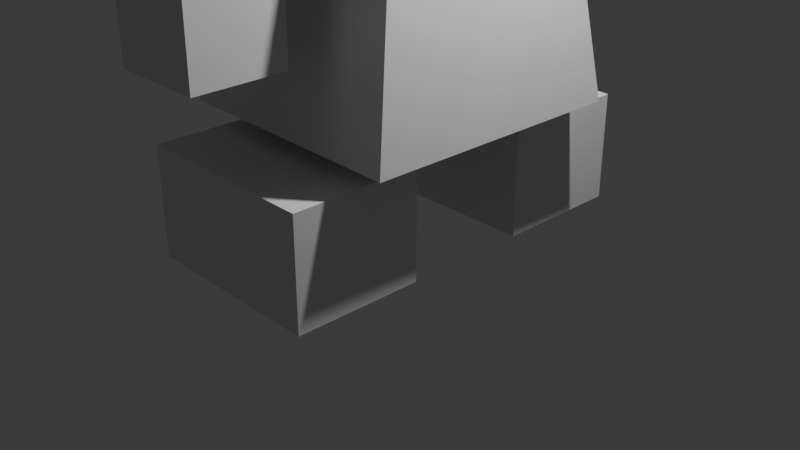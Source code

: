 # Source: Player_-_Rigged.blend  (saved by Blender 4.2.66; exported with 4.5.12 LTS)
import bpy
from mathutils import Matrix  # noqa: F401  (used for matrix-valued properties, if any)

bpy.ops.wm.read_factory_settings(use_empty=True)
scene = bpy.context.scene
scene.name = 'Scene'

# ---- collections
col_collection = bpy.data.collections.new('Collection'); scene.collection.children.link(col_collection)
col_player = bpy.data.collections.new('Player'); scene.collection.children.link(col_player)

# ---- materials (node trees are filled in below, after node groups)
mat_material_001 = bpy.data.materials.new('Material.001')
mat_material_001.alpha_threshold = 0.0
mat_material_001.roughness = 0.5
mat_material_001.line_color = (0.0, 0.0, 0.0, 1.0)
mat_material = bpy.data.materials.new('Material')
mat_material.alpha_threshold = 0.0
mat_material.roughness = 0.5
mat_material.line_color = (0.0, 0.0, 0.0, 1.0)

# ---- material node trees
mat_material_001.use_nodes = True; mat_material_001.node_tree.nodes.clear()
_N = mat_material_001.node_tree.nodes; _L = mat_material_001.node_tree.links
n0 = _N.new('ShaderNodeOutputMaterial'); n0.name = 'Material Output'; n0.location = (300, 300)
n1 = _N.new('ShaderNodeBsdfPrincipled'); n1.name = 'Principled BSDF'; n1.location = (10, 300)
n1.inputs[3].default_value = 1.45
_L.new(n1.outputs[0], n0.inputs[0])
n0.is_active_output = True
mat_material.use_nodes = True; mat_material.node_tree.nodes.clear()
_N = mat_material.node_tree.nodes; _L = mat_material.node_tree.links
n0 = _N.new('ShaderNodeOutputMaterial'); n0.name = 'Material Output'; n0.location = (300, 300)
n1 = _N.new('ShaderNodeBsdfPrincipled'); n1.name = 'Principled BSDF'; n1.location = (10, 300)
n1.inputs[3].default_value = 1.45
_L.new(n1.outputs[0], n0.inputs[0])
n0.is_active_output = True

# ---- world
world_world = bpy.data.worlds.new('World'); scene.world = world_world
world_world.use_nodes = True; world_world.node_tree.nodes.clear()
_N = world_world.node_tree.nodes; _L = world_world.node_tree.links
n0 = _N.new('ShaderNodeOutputWorld'); n0.name = 'World Output'; n0.location = (300, 300)
n1 = _N.new('ShaderNodeBackground'); n1.name = 'Background'; n1.location = (10, 300)
n1.inputs[0].default_value = (0.05088, 0.05088, 0.05088, 1.0)
_L.new(n1.outputs[0], n0.inputs[0])
n0.is_active_output = True
world_world.color = (0.05088, 0.05088, 0.05088)
world_world.sun_shadow_jitter_overblur = 0.0

# ---- cameras
cam_camera = bpy.data.cameras.new('Camera')
cam_camera.clip_end = 100.0
cam_camera.ortho_scale = 7.314

# ---- lights
light_light = bpy.data.lights.new('Light', 'POINT')
light_light.energy = 1000.0
light_light.shadow_soft_size = 0.1

# ---- meshes
me_cube_002 = bpy.data.meshes.new('Cube.002')
me_cube_002.from_pydata([(1.0, 1.0, 1.0), (1.0, 1.0, -1.0), (1.0, -1.0, 1.0), (1.0, -1.0, -1.0), (-1.0, 1.0, 1.0), (-1.0, 1.0, -1.0), (-1.0, -1.0, 1.0), (-1.0, -1.0, -1.0)], [], [(0, 4, 6, 2), (3, 2, 6, 7), (7, 6, 4, 5), (5, 1, 3, 7), (1, 0, 2, 3), (5, 4, 0, 1)])
_uv = me_cube_002.uv_layers.new(name='UVMap')
_uv.uv.foreach_set('vector', [0.625, 0.5, 0.875, 0.5, 0.875, 0.75, 0.625, 0.75, 0.375, 0.75, 0.625, 0.75, 0.625, 1.0, 0.375, 1.0, 0.375, 0.0, 0.625, 0.0, 0.625, 0.25, 0.375, 0.25, 0.125, 0.5, 0.375, 0.5, 0.375, 0.75, 0.125, 0.75, 0.375, 0.5, 0.625, 0.5, 0.625, 0.75, 0.375, 0.75, 0.375, 0.25, 0.625, 0.25, 0.625, 0.5, 0.375, 0.5])
_ca = me_cube_002.color_attributes.new('Attribute', 'BYTE_COLOR', 'CORNER')
_ca.data.foreach_set('color', [1.0, 1.0, 1.0, 1.0, 1.0, 1.0, 1.0, 1.0, 1.0, 1.0, 1.0, 1.0, 1.0, 1.0, 1.0, 1.0, 1.0, 1.0, 1.0, 1.0, 1.0, 1.0, 1.0, 1.0, 1.0, 1.0, 1.0, 1.0, 1.0, 1.0, 1.0, 1.0, 1.0, 1.0, 1.0, 1.0, 1.0, 1.0, 1.0, 1.0, 1.0, 1.0, 1.0, 1.0, 1.0, 1.0, 1.0, 1.0, 1.0, 1.0, 1.0, 1.0, 1.0, 1.0, 1.0, 1.0, 1.0, 1.0, 1.0, 1.0, 1.0, 1.0, 1.0, 1.0, 1.0, 1.0, 1.0, 1.0, 1.0, 1.0, 1.0, 1.0, 1.0, 1.0, 1.0, 1.0, 1.0, 1.0, 1.0, 1.0, 1.0, 1.0, 1.0, 1.0, 1.0, 1.0, 1.0, 1.0, 1.0, 1.0, 1.0, 1.0, 1.0, 1.0, 1.0, 1.0])
me_cube_002.materials.append(mat_material_001)
me_cube_002.use_mirror_vertex_groups = False
me_cube_002.update()
me_cube = bpy.data.meshes.new('Cube')
me_cube.from_pydata([(1.0, 1.0, 1.0), (1.342, 1.367, -1.0), (1.0, -1.0, 1.0), (1.315, -1.449, -1.0), (-1.0, 1.0, 1.0), (-1.306, 1.354, -1.0), (-1.0, -1.0, 1.0), (-1.305, -1.401, -1.0)], [], [(0, 4, 6, 2), (3, 2, 6, 7), (7, 6, 4, 5), (5, 1, 3, 7), (1, 0, 2, 3), (5, 4, 0, 1)])
_uv = me_cube.uv_layers.new(name='UVMap')
_uv.uv.foreach_set('vector', [0.625, 0.5, 0.875, 0.5, 0.875, 0.75, 0.625, 0.75, 0.375, 0.75, 0.625, 0.75, 0.625, 1.0, 0.375, 1.0, 0.375, 0.0, 0.625, 0.0, 0.625, 0.25, 0.375, 0.25, 0.125, 0.5, 0.375, 0.5, 0.375, 0.75, 0.125, 0.75, 0.375, 0.5, 0.625, 0.5, 0.625, 0.75, 0.375, 0.75, 0.375, 0.25, 0.625, 0.25, 0.625, 0.5, 0.375, 0.5])
me_cube.materials.append(mat_material)
me_cube.use_mirror_vertex_groups = False
me_cube.update()
me_cube_003 = bpy.data.meshes.new('Cube.003')
me_cube_003.from_pydata([(-1.0, -1.0, -1.0), (-1.0, -1.0, 1.0), (-1.0, 1.0, -1.0), (-1.0, 1.0, 1.0), (1.0, -1.0, -1.0), (1.0, -1.0, 1.0), (1.0, 1.0, -1.0), (1.0, 1.0, 1.0)], [], [(0, 1, 3, 2), (2, 3, 7, 6), (6, 7, 5, 4), (4, 5, 1, 0), (2, 6, 4, 0), (7, 3, 1, 5)])
_uv = me_cube_003.uv_layers.new(name='UVMap')
_uv.uv.foreach_set('vector', [0.375, 0.0, 0.625, 0.0, 0.625, 0.25, 0.375, 0.25, 0.375, 0.25, 0.625, 0.25, 0.625, 0.5, 0.375, 0.5, 0.375, 0.5, 0.625, 0.5, 0.625, 0.75, 0.375, 0.75, 0.375, 0.75, 0.625, 0.75, 0.625, 1.0, 0.375, 1.0, 0.125, 0.5, 0.375, 0.5, 0.375, 0.75, 0.125, 0.75, 0.625, 0.5, 0.875, 0.5, 0.875, 0.75, 0.625, 0.75])
me_cube_003.update()
me_cube_004 = bpy.data.meshes.new('Cube.004')
me_cube_004.from_pydata([(-1.0, -1.0, -1.0), (-1.0, -1.0, 1.0), (-1.0, 1.0, -1.0), (-1.0, 1.0, 1.0), (1.0, -1.0, -1.0), (1.0, -1.0, 1.0), (1.0, 1.0, -1.0), (1.0, 1.0, 1.0)], [], [(0, 1, 3, 2), (2, 3, 7, 6), (6, 7, 5, 4), (4, 5, 1, 0), (2, 6, 4, 0), (7, 3, 1, 5)])
_uv = me_cube_004.uv_layers.new(name='UVMap')
_uv.uv.foreach_set('vector', [0.375, 0.0, 0.625, 0.0, 0.625, 0.25, 0.375, 0.25, 0.375, 0.25, 0.625, 0.25, 0.625, 0.5, 0.375, 0.5, 0.375, 0.5, 0.625, 0.5, 0.625, 0.75, 0.375, 0.75, 0.375, 0.75, 0.625, 0.75, 0.625, 1.0, 0.375, 1.0, 0.125, 0.5, 0.375, 0.5, 0.375, 0.75, 0.125, 0.75, 0.625, 0.5, 0.875, 0.5, 0.875, 0.75, 0.625, 0.75])
me_cube_004.update()
me_cube_006 = bpy.data.meshes.new('Cube.006')
me_cube_006.from_pydata([(-1.324, -0.2646, -0.3085), (-1.324, -0.2646, 0.3085), (-1.324, 0.2646, -0.3085), (-1.324, 0.2646, 0.3085), (1.324, -0.2646, -0.3085), (1.324, -0.2646, 0.3085), (1.324, 0.2646, -0.3085), (1.324, 0.2646, 0.3085)], [], [(0, 1, 3, 2), (2, 3, 7, 6), (6, 7, 5, 4), (4, 5, 1, 0), (2, 6, 4, 0), (7, 3, 1, 5)])
_uv = me_cube_006.uv_layers.new(name='UVMap')
_uv.uv.foreach_set('vector', [0.375, 0.0, 0.625, 0.0, 0.625, 0.25, 0.375, 0.25, 0.375, 0.25, 0.625, 0.25, 0.625, 0.5, 0.375, 0.5, 0.375, 0.5, 0.625, 0.5, 0.625, 0.75, 0.375, 0.75, 0.375, 0.75, 0.625, 0.75, 0.625, 1.0, 0.375, 1.0, 0.125, 0.5, 0.375, 0.5, 0.375, 0.75, 0.125, 0.75, 0.625, 0.5, 0.875, 0.5, 0.875, 0.75, 0.625, 0.75])
me_cube_006.update()
me_cube_005 = bpy.data.meshes.new('Cube.005')
me_cube_005.from_pydata([(-1.324, -0.2646, -0.3085), (-1.324, -0.2646, 0.3085), (-1.324, 0.2646, -0.3085), (-1.324, 0.2646, 0.3085), (1.324, -0.2646, -0.3085), (1.324, -0.2646, 0.3085), (1.324, 0.2646, -0.3085), (1.324, 0.2646, 0.3085)], [], [(0, 1, 3, 2), (2, 3, 7, 6), (6, 7, 5, 4), (4, 5, 1, 0), (2, 6, 4, 0), (7, 3, 1, 5)])
_uv = me_cube_005.uv_layers.new(name='UVMap')
_uv.uv.foreach_set('vector', [0.375, 0.0, 0.625, 0.0, 0.625, 0.25, 0.375, 0.25, 0.375, 0.25, 0.625, 0.25, 0.625, 0.5, 0.375, 0.5, 0.375, 0.5, 0.625, 0.5, 0.625, 0.75, 0.375, 0.75, 0.375, 0.75, 0.625, 0.75, 0.625, 1.0, 0.375, 1.0, 0.125, 0.5, 0.375, 0.5, 0.375, 0.75, 0.125, 0.75, 0.625, 0.5, 0.875, 0.5, 0.875, 0.75, 0.625, 0.75])
me_cube_005.update()
arm_metarig = bpy.data.armatures.new('metarig')  # bones are not reproduced

# ---- objects
ob_light = bpy.data.objects.new('Light', light_light)
ob_camera = bpy.data.objects.new('Camera', cam_camera)
ob_head = bpy.data.objects.new('Head', me_cube_002)
ob_body = bpy.data.objects.new('Body', me_cube)
ob_rightfoot = bpy.data.objects.new('RightFoot', me_cube_003)
ob_leftfoot = bpy.data.objects.new('LeftFoot', me_cube_004)
ob_lefthand = bpy.data.objects.new('LeftHand', me_cube_006)
ob_righthand = bpy.data.objects.new('RightHand', me_cube_005)
ob_metarig = bpy.data.objects.new('metarig', arm_metarig)

# ---- transforms, parenting, visibility, modifiers, constraints
ob_light.location = (2.559, 0.867, 5.966)
ob_light.rotation_euler = (0.6503, 0.05522, 1.866)
ob_light.lock_rotations_4d = False
ob_light.empty_display_type = 'ARROWS'
ob_light.color = (0.0, 0.0, 0.0, 0.0)
ob_light.lineart.crease_threshold = 0.0
ob_camera.location = (7.359, -6.926, 4.958)
ob_camera.rotation_euler = (1.109, 0.0, 0.8149)
ob_camera.lock_rotations_4d = False
ob_camera.empty_display_type = 'ARROWS'
ob_camera.color = (0.0, 0.0, 0.0, 0.0)
ob_camera.display_type = 'WIRE'
ob_camera.lineart.crease_threshold = 0.0
ob_head.parent = ob_metarig
ob_head.matrix_parent_inverse = Matrix(((-0.07235, 0.4103, 0.0, -0.0), (-0.4103, -0.07235, -0.0, 0.0), (0.0, -0.0, 0.4167, -0.0), (-0.0, 0.0, -0.0, 1.0)))
ob_head.location = (0.0, 0.0, 5.04)
ob_head.scale = (0.9816, 0.9816, 0.9816)
ob_head.lock_rotations_4d = False
ob_head.empty_display_type = 'ARROWS'
ob_head.lineart.crease_threshold = 0.0
_vg = ob_head.vertex_groups.new(name='spine')
_vg = ob_head.vertex_groups.new(name='spine.001')
_vg = ob_head.vertex_groups.new(name='spine.002')
_vg = ob_head.vertex_groups.new(name='spine.003')
_vg = ob_head.vertex_groups.new(name='spine.004')
_vg = ob_head.vertex_groups.new(name='spine.005')
_vg = ob_head.vertex_groups.new(name='spine.006')
for _i, _w in zip([0, 1, 2, 3, 4, 5, 6, 7], [0.8441, 0.2092, 0.9131, 0.7857, 0.9157, 0.7964, 0.8518, 0.2552]): _vg.add([_i], _w, 'REPLACE')
_vg = ob_head.vertex_groups.new(name='shoulder.L')
for _i, _w in zip([0, 1, 2, 3, 4, 5], [0.1395, 0.7721, 0.04022, 0.1112, 0.03751, 0.1057]): _vg.add([_i], _w, 'REPLACE')
_vg = ob_head.vertex_groups.new(name='upper_arm.L')
_vg = ob_head.vertex_groups.new(name='forearm.L')
_vg = ob_head.vertex_groups.new(name='hand.L')
_vg = ob_head.vertex_groups.new(name='shoulder.R')
for _i, _w in zip([2, 3, 4, 5, 6, 7], [0.0336, 0.1031, 0.03108, 0.09799, 0.1298, 0.7202]): _vg.add([_i], _w, 'REPLACE')
_vg = ob_head.vertex_groups.new(name='upper_arm.R')
_vg = ob_head.vertex_groups.new(name='forearm.R')
_vg = ob_head.vertex_groups.new(name='hand.R')
_vg = ob_head.vertex_groups.new(name='breast.L')
_vg = ob_head.vertex_groups.new(name='breast.R')
_vg = ob_head.vertex_groups.new(name='pelvis.L')
_vg = ob_head.vertex_groups.new(name='pelvis.R')
_vg = ob_head.vertex_groups.new(name='shin.L')
_vg = ob_head.vertex_groups.new(name='foot.L')
_vg = ob_head.vertex_groups.new(name='toe.L')
_vg = ob_head.vertex_groups.new(name='heel.02.L')
_vg = ob_head.vertex_groups.new(name='shin.R')
_vg = ob_head.vertex_groups.new(name='foot.R')
_vg = ob_head.vertex_groups.new(name='toe.R')
_vg = ob_head.vertex_groups.new(name='heel.02.R')
_m = ob_head.modifiers.new('Armature', 'ARMATURE')
_m.object = ob_metarig
ob_body.parent = ob_metarig
ob_body.matrix_parent_inverse = Matrix(((-0.07235, 0.4103, 0.0, -0.0), (-0.4103, -0.07235, -0.0, 0.0), (0.0, -0.0, 0.4167, -0.0), (-0.0, 0.0, -0.0, 1.0)))
ob_body.location = (0.0, 0.0, 2.59)
ob_body.scale = (1.0, 1.0, 1.315)
ob_body.lock_rotations_4d = False
ob_body.empty_display_type = 'ARROWS'
ob_body.lineart.crease_threshold = 0.0
_vg = ob_body.vertex_groups.new(name='spine')
_vg = ob_body.vertex_groups.new(name='spine.001')
_vg = ob_body.vertex_groups.new(name='spine.002')
_vg = ob_body.vertex_groups.new(name='spine.003')
_vg = ob_body.vertex_groups.new(name='spine.004')
_vg = ob_body.vertex_groups.new(name='spine.005')
_vg = ob_body.vertex_groups.new(name='spine.006')
_vg = ob_body.vertex_groups.new(name='shoulder.L')
for _i, _w in zip([0, 1, 2, 4], [0.7932, 0.05719, 0.05067, 0.06717]): _vg.add([_i], _w, 'REPLACE')
_vg = ob_body.vertex_groups.new(name='upper_arm.L')
for _i, _w in zip([0, 4, 5, 6], [0.06464, 0.789, 0.0422, 0.0845]): _vg.add([_i], _w, 'REPLACE')
_vg = ob_body.vertex_groups.new(name='forearm.L')
_vg = ob_body.vertex_groups.new(name='hand.L')
_vg = ob_body.vertex_groups.new(name='shoulder.R')
for _i, _w in zip([0, 2, 3, 6], [0.07048, 0.8449, 0.08618, 0.08976]): _vg.add([_i], _w, 'REPLACE')
_vg = ob_body.vertex_groups.new(name='upper_arm.R')
_vg = ob_body.vertex_groups.new(name='forearm.R')
_vg = ob_body.vertex_groups.new(name='hand.R')
_vg = ob_body.vertex_groups.new(name='breast.L')
_vg = ob_body.vertex_groups.new(name='breast.R')
for _i, _w in zip([2, 4, 6, 7], [0.04194, 0.06256, 0.7297, 0.008412]): _vg.add([_i], _w, 'REPLACE')
_vg = ob_body.vertex_groups.new(name='pelvis.L')
_vg = ob_body.vertex_groups.new(name='pelvis.R')
_vg = ob_body.vertex_groups.new(name='shin.L')
for _i, _w in zip([0, 1, 3, 4, 5], [0.05101, 0.8275, 0.08394, 0.01503, 0.4656]): _vg.add([_i], _w, 'REPLACE')
_vg = ob_body.vertex_groups.new(name='foot.L')
for _i, _w in zip([1, 4, 5], [0.01562, 0.0009261, 0.415]): _vg.add([_i], _w, 'REPLACE')
_vg = ob_body.vertex_groups.new(name='toe.L')
_vg = ob_body.vertex_groups.new(name='heel.02.L')
_vg = ob_body.vertex_groups.new(name='shin.R')
for _i, _w in zip([1, 2, 3, 5, 6, 7], [0.05485, 0.02214, 0.7532, 0.01295, 0.02925, 0.4744]): _vg.add([_i], _w, 'REPLACE')
_vg = ob_body.vertex_groups.new(name='foot.R')
for _i, _w in zip([3, 5, 6, 7], [0.05078, 0.003171, 0.01812, 0.4432]): _vg.add([_i], _w, 'REPLACE')
_vg = ob_body.vertex_groups.new(name='toe.R')
_vg = ob_body.vertex_groups.new(name='heel.02.R')
_m = ob_body.modifiers.new('Armature', 'ARMATURE')
_m.object = ob_metarig
ob_rightfoot.parent = ob_metarig
ob_rightfoot.matrix_parent_inverse = Matrix(((-0.07235, 0.4103, 0.0, -0.0), (-0.4103, -0.07235, -0.0, 0.0), (0.0, -0.0, 0.4167, -0.0), (-0.0, 0.0, -0.0, 1.0)))
ob_rightfoot.location = (-0.005085, -1.404, 0.5243)
ob_rightfoot.scale = (0.9929, 0.6871, 0.5747)
_vg = ob_rightfoot.vertex_groups.new(name='spine')
_vg = ob_rightfoot.vertex_groups.new(name='spine.001')
_vg = ob_rightfoot.vertex_groups.new(name='spine.002')
_vg = ob_rightfoot.vertex_groups.new(name='spine.003')
_vg = ob_rightfoot.vertex_groups.new(name='spine.004')
_vg = ob_rightfoot.vertex_groups.new(name='spine.005')
_vg = ob_rightfoot.vertex_groups.new(name='spine.006')
_vg = ob_rightfoot.vertex_groups.new(name='shoulder.L')
_vg = ob_rightfoot.vertex_groups.new(name='upper_arm.L')
_vg = ob_rightfoot.vertex_groups.new(name='forearm.L')
_vg = ob_rightfoot.vertex_groups.new(name='hand.L')
_vg = ob_rightfoot.vertex_groups.new(name='shoulder.R')
_vg = ob_rightfoot.vertex_groups.new(name='upper_arm.R')
_vg = ob_rightfoot.vertex_groups.new(name='forearm.R')
_vg = ob_rightfoot.vertex_groups.new(name='hand.R')
_vg = ob_rightfoot.vertex_groups.new(name='breast.L')
_vg = ob_rightfoot.vertex_groups.new(name='breast.R')
_vg = ob_rightfoot.vertex_groups.new(name='pelvis.L')
_vg = ob_rightfoot.vertex_groups.new(name='pelvis.R')
_vg = ob_rightfoot.vertex_groups.new(name='shin.L')
_vg = ob_rightfoot.vertex_groups.new(name='foot.L')
_vg = ob_rightfoot.vertex_groups.new(name='toe.L')
_vg = ob_rightfoot.vertex_groups.new(name='heel.02.L')
_vg = ob_rightfoot.vertex_groups.new(name='shin.R')
_vg = ob_rightfoot.vertex_groups.new(name='foot.R')
for _i, _w in zip([0, 1, 2, 3, 4, 5, 6, 7], [0.09898, 0.226, 0.1524, 0.7064, 0.139, 0.4964, 0.01564, 0.1172]): _vg.add([_i], _w, 'REPLACE')
_vg = ob_rightfoot.vertex_groups.new(name='toe.R')
for _i, _w in zip([0, 1, 2, 3, 4, 5, 6, 7], [0.1224, 0.09351, 0.1112, 0.08824, 0.7386, 0.3841, 0.9162, 0.8452]): _vg.add([_i], _w, 'REPLACE')
_vg = ob_rightfoot.vertex_groups.new(name='heel.02.R')
for _i, _w in zip([0, 1, 2, 3, 4, 5, 6, 7], [0.7786, 0.6805, 0.7364, 0.2054, 0.1224, 0.1195, 0.05098, 0.02524]): _vg.add([_i], _w, 'REPLACE')
_m = ob_rightfoot.modifiers.new('Armature', 'ARMATURE')
_m.object = ob_metarig
ob_leftfoot.parent = ob_metarig
ob_leftfoot.matrix_parent_inverse = Matrix(((-0.07235, 0.4103, 0.0, -0.0), (-0.4103, -0.07235, -0.0, 0.0), (0.0, -0.0, 0.4167, -0.0), (-0.0, 0.0, -0.0, 1.0)))
ob_leftfoot.location = (-0.005085, 1.309, 0.5243)
ob_leftfoot.scale = (0.9929, 0.6871, 0.5747)
_vg = ob_leftfoot.vertex_groups.new(name='spine')
_vg = ob_leftfoot.vertex_groups.new(name='spine.001')
_vg = ob_leftfoot.vertex_groups.new(name='spine.002')
_vg = ob_leftfoot.vertex_groups.new(name='spine.003')
_vg = ob_leftfoot.vertex_groups.new(name='spine.004')
_vg = ob_leftfoot.vertex_groups.new(name='spine.005')
_vg = ob_leftfoot.vertex_groups.new(name='spine.006')
_vg = ob_leftfoot.vertex_groups.new(name='shoulder.L')
_vg = ob_leftfoot.vertex_groups.new(name='upper_arm.L')
_vg = ob_leftfoot.vertex_groups.new(name='forearm.L')
_vg = ob_leftfoot.vertex_groups.new(name='hand.L')
_vg = ob_leftfoot.vertex_groups.new(name='shoulder.R')
_vg = ob_leftfoot.vertex_groups.new(name='upper_arm.R')
_vg = ob_leftfoot.vertex_groups.new(name='forearm.R')
_vg = ob_leftfoot.vertex_groups.new(name='hand.R')
_vg = ob_leftfoot.vertex_groups.new(name='breast.L')
_vg = ob_leftfoot.vertex_groups.new(name='breast.R')
_vg = ob_leftfoot.vertex_groups.new(name='pelvis.L')
_vg = ob_leftfoot.vertex_groups.new(name='pelvis.R')
_vg = ob_leftfoot.vertex_groups.new(name='shin.L')
_vg = ob_leftfoot.vertex_groups.new(name='foot.L')
for _i, _w in zip([1, 2, 3, 7], [0.05851, 0.08113, 0.3457, 0.02431]): _vg.add([_i], _w, 'REPLACE')
_vg = ob_leftfoot.vertex_groups.new(name='toe.L')
for _i, _w in zip([0, 1, 2, 3, 4, 5, 6, 7], [0.09037, 0.112, 0.1212, 0.0942, 0.9195, 0.9098, 0.8818, 0.8751]): _vg.add([_i], _w, 'REPLACE')
_vg = ob_leftfoot.vertex_groups.new(name='heel.02.L')
for _i, _w in zip([0, 1, 2, 3, 4, 5, 6, 7], [0.8912, 0.8295, 0.7977, 0.5601, 0.07638, 0.0808, 0.1025, 0.0877]): _vg.add([_i], _w, 'REPLACE')
_vg = ob_leftfoot.vertex_groups.new(name='shin.R')
_vg = ob_leftfoot.vertex_groups.new(name='foot.R')
_vg = ob_leftfoot.vertex_groups.new(name='toe.R')
_vg = ob_leftfoot.vertex_groups.new(name='heel.02.R')
_m = ob_leftfoot.modifiers.new('Armature', 'ARMATURE')
_m.object = ob_metarig
ob_lefthand.parent = ob_metarig
ob_lefthand.matrix_parent_inverse = Matrix(((-0.07235, 0.4103, 0.0, -0.0), (-0.4103, -0.07235, -0.0, 0.0), (0.0, -0.0, 0.4167, -0.0), (-0.0, 0.0, -0.0, 1.0)))
ob_lefthand.location = (-0.003979, 2.153, 2.553)
ob_lefthand.scale = (0.3656, 1.781, 1.57)
_vg = ob_lefthand.vertex_groups.new(name='spine')
_vg = ob_lefthand.vertex_groups.new(name='spine.001')
_vg = ob_lefthand.vertex_groups.new(name='spine.002')
_vg = ob_lefthand.vertex_groups.new(name='spine.003')
_vg = ob_lefthand.vertex_groups.new(name='spine.004')
_vg = ob_lefthand.vertex_groups.new(name='spine.005')
_vg = ob_lefthand.vertex_groups.new(name='spine.006')
_vg = ob_lefthand.vertex_groups.new(name='shoulder.L')
_vg = ob_lefthand.vertex_groups.new(name='upper_arm.L')
_vg = ob_lefthand.vertex_groups.new(name='forearm.L')
for _i, _w in zip([0, 1, 3, 4, 5, 6, 7], [0.02851, 0.09821, 0.004721, 0.1258, 0.7218, 0.02971, 0.1071]): _vg.add([_i], _w, 'REPLACE')
_vg = ob_lefthand.vertex_groups.new(name='hand.L')
for _i, _w in zip([0, 1, 2, 3, 4, 5, 6, 7], [0.9607, 0.9018, 0.9833, 0.9726, 0.8742, 0.2782, 0.9601, 0.8929]): _vg.add([_i], _w, 'REPLACE')
_vg = ob_lefthand.vertex_groups.new(name='shoulder.R')
_vg = ob_lefthand.vertex_groups.new(name='upper_arm.R')
_vg = ob_lefthand.vertex_groups.new(name='forearm.R')
_vg = ob_lefthand.vertex_groups.new(name='hand.R')
_vg = ob_lefthand.vertex_groups.new(name='breast.L')
_vg = ob_lefthand.vertex_groups.new(name='breast.R')
_vg = ob_lefthand.vertex_groups.new(name='pelvis.L')
_vg = ob_lefthand.vertex_groups.new(name='pelvis.R')
_vg = ob_lefthand.vertex_groups.new(name='shin.L')
_vg = ob_lefthand.vertex_groups.new(name='foot.L')
_vg = ob_lefthand.vertex_groups.new(name='toe.L')
_vg = ob_lefthand.vertex_groups.new(name='heel.02.L')
_vg = ob_lefthand.vertex_groups.new(name='shin.R')
_vg = ob_lefthand.vertex_groups.new(name='foot.R')
_vg = ob_lefthand.vertex_groups.new(name='toe.R')
_vg = ob_lefthand.vertex_groups.new(name='heel.02.R')
_m = ob_lefthand.modifiers.new('Armature', 'ARMATURE')
_m.object = ob_metarig
ob_righthand.parent = ob_metarig
ob_righthand.matrix_parent_inverse = Matrix(((-0.07235, 0.4103, 0.0, -0.0), (-0.4103, -0.07235, -0.0, 0.0), (0.0, -0.0, 0.4167, -0.0), (-0.0, 0.0, -0.0, 1.0)))
ob_righthand.location = (-0.003979, -2.15, 2.553)
ob_righthand.scale = (0.3656, 1.781, 1.57)
_vg = ob_righthand.vertex_groups.new(name='spine')
_vg = ob_righthand.vertex_groups.new(name='spine.001')
_vg = ob_righthand.vertex_groups.new(name='spine.002')
_vg = ob_righthand.vertex_groups.new(name='spine.003')
_vg = ob_righthand.vertex_groups.new(name='spine.004')
_vg = ob_righthand.vertex_groups.new(name='spine.005')
_vg = ob_righthand.vertex_groups.new(name='spine.006')
_vg = ob_righthand.vertex_groups.new(name='shoulder.L')
_vg = ob_righthand.vertex_groups.new(name='upper_arm.L')
_vg = ob_righthand.vertex_groups.new(name='forearm.L')
_vg = ob_righthand.vertex_groups.new(name='hand.L')
_vg = ob_righthand.vertex_groups.new(name='shoulder.R')
_vg = ob_righthand.vertex_groups.new(name='upper_arm.R')
_vg = ob_righthand.vertex_groups.new(name='forearm.R')
for _i, _w in zip([0, 1, 2, 3, 5, 6, 7], [0.04477, 0.1146, 0.1379, 0.7332, 0.006469, 0.03647, 0.09803]): _vg.add([_i], _w, 'REPLACE')
_vg = ob_righthand.vertex_groups.new(name='hand.R')
for _i, _w in zip([0, 1, 2, 3, 4, 5, 6, 7], [0.9526, 0.8854, 0.8621, 0.2668, 0.9805, 0.9718, 0.9568, 0.902]): _vg.add([_i], _w, 'REPLACE')
_vg = ob_righthand.vertex_groups.new(name='breast.L')
_vg = ob_righthand.vertex_groups.new(name='breast.R')
_vg = ob_righthand.vertex_groups.new(name='pelvis.L')
_vg = ob_righthand.vertex_groups.new(name='pelvis.R')
_vg = ob_righthand.vertex_groups.new(name='shin.L')
_vg = ob_righthand.vertex_groups.new(name='foot.L')
_vg = ob_righthand.vertex_groups.new(name='toe.L')
_vg = ob_righthand.vertex_groups.new(name='heel.02.L')
_vg = ob_righthand.vertex_groups.new(name='shin.R')
_vg = ob_righthand.vertex_groups.new(name='foot.R')
_vg = ob_righthand.vertex_groups.new(name='toe.R')
_vg = ob_righthand.vertex_groups.new(name='heel.02.R')
_m = ob_righthand.modifiers.new('Armature', 'ARMATURE')
_m.object = ob_metarig
ob_metarig.location = (0.0, 0.0, 0.0)
ob_metarig.rotation_euler = (0.0, -0.0, 1.745)
ob_metarig.scale = (2.4, 2.4, 2.4)

# ---- collection membership
col_collection.objects.link(ob_light)
col_collection.objects.link(ob_camera)
col_player.objects.link(ob_head)
col_player.objects.link(ob_body)
col_player.objects.link(ob_rightfoot)
col_player.objects.link(ob_leftfoot)
col_player.objects.link(ob_lefthand)
col_player.objects.link(ob_righthand)
col_player.objects.link(ob_metarig)

# ---- scene / render settings (as saved in the file)
scene.camera = ob_camera
scene.frame_start = 1; scene.frame_end = 250; scene.frame_set(84)
scene.render.engine = 'BLENDER_EEVEE_NEXT'
bpy.context.view_layer.update()
